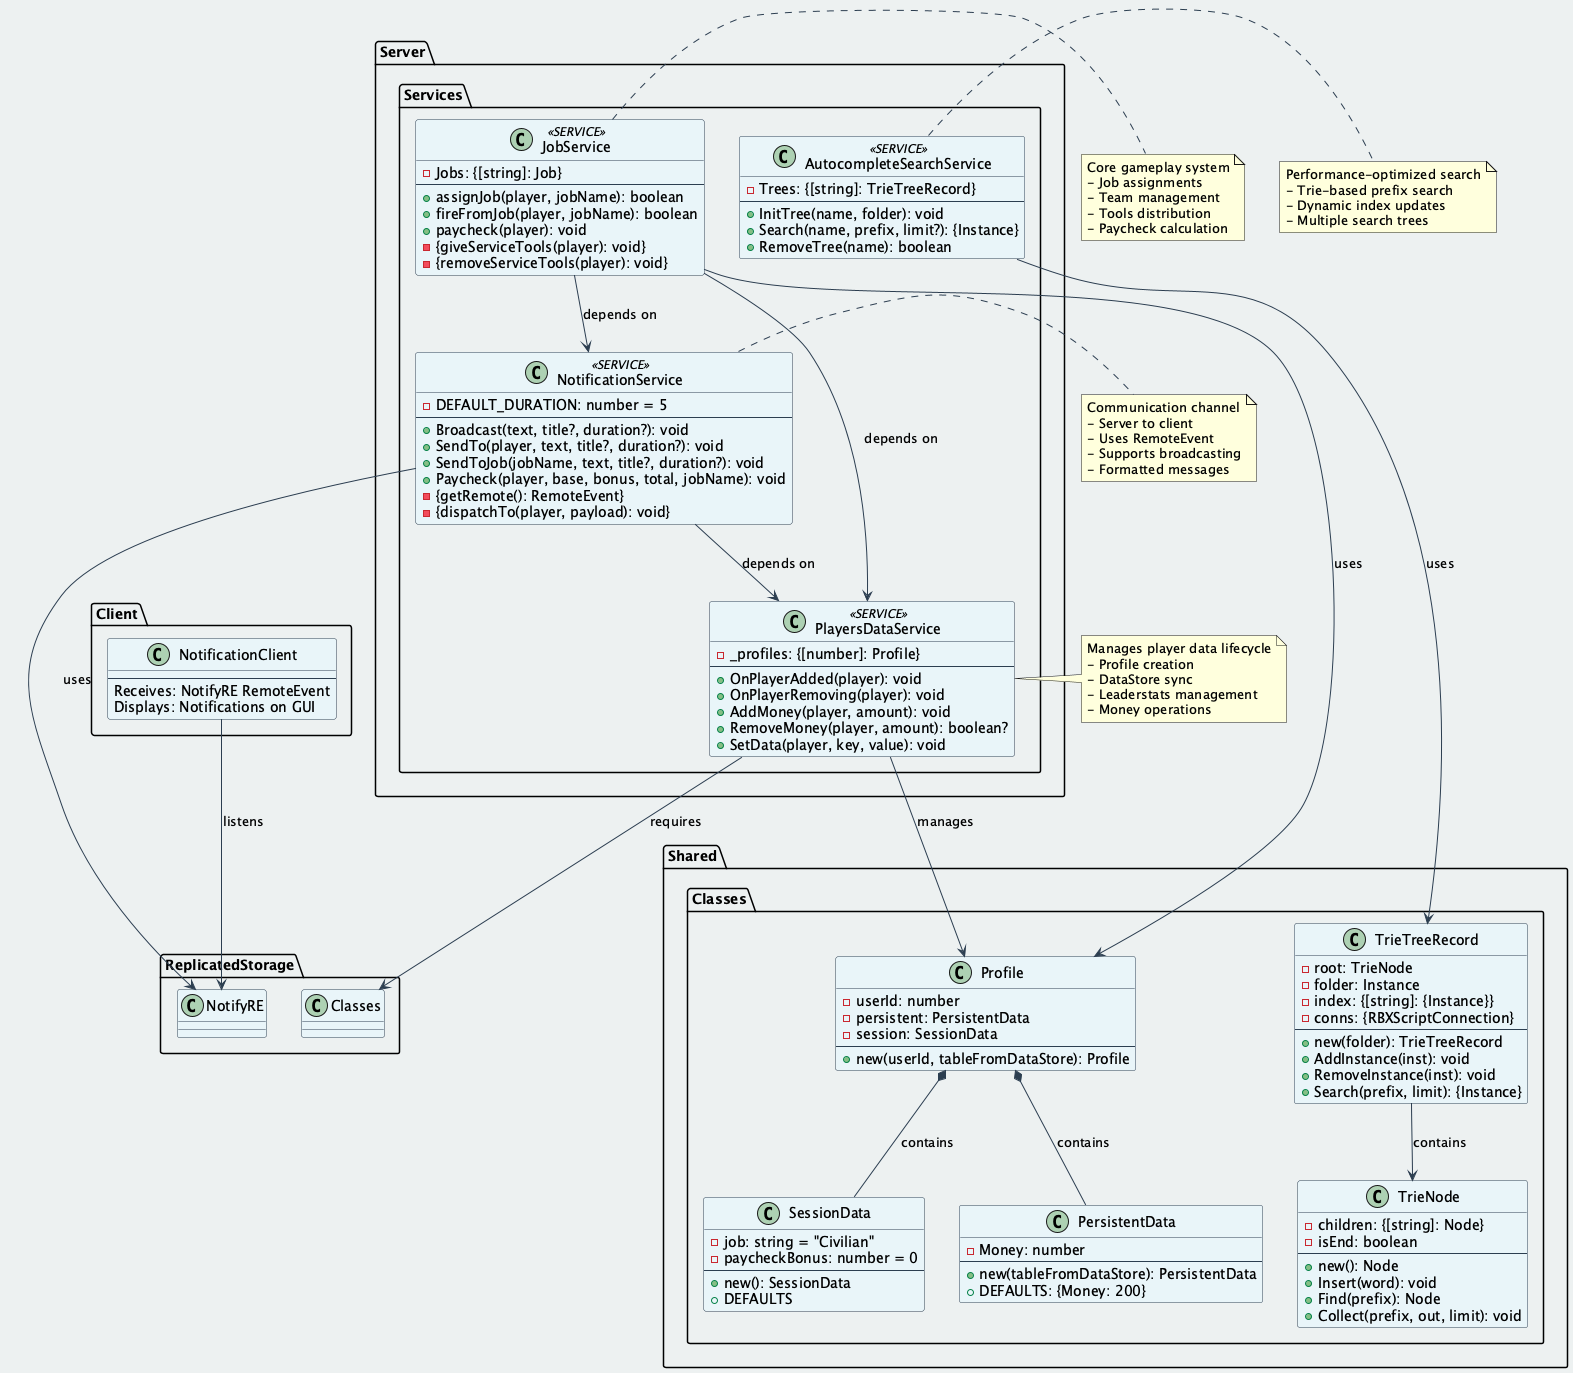

The diagram above was rendered by PlantUML. Its source (embedded in the PNG):
@startuml Civil_County_ClassDiagram
!define ACCENT_COLOR #3498db
!define PRIMARY_COLOR #2c3e50
!define CLASS_COLOR #e8f4f8
!define SERVICE_COLOR #fff3cd

skinparam backgroundColor #ecf0f1
skinparam classBorderColor PRIMARY_COLOR
skinparam classBackgroundColor CLASS_COLOR
skinparam arrowColor PRIMARY_COLOR

package "Shared.Classes" {
    class Profile {
        -userId: number
        -persistent: PersistentData
        -session: SessionData
        --
        +new(userId, tableFromDataStore): Profile
    }

    class PersistentData {
        -Money: number
        --
        +new(tableFromDataStore): PersistentData
        +DEFAULTS: {Money: 200}
    }

    class SessionData {
        -job: string = "Civilian"
        -paycheckBonus: number = 0
        --
        +new(): SessionData
        +DEFAULTS
    }

    class TrieNode {
        -children: {[string]: Node}
        -isEnd: boolean
        --
        +new(): Node
        +Insert(word): void
        +Find(prefix): Node
        +Collect(prefix, out, limit): void
    }

    class TrieTreeRecord {
        -root: TrieNode
        -folder: Instance
        -index: {[string]: {Instance}}
        -conns: {RBXScriptConnection}
        --
        +new(folder): TrieTreeRecord
        +AddInstance(inst): void
        +RemoveInstance(inst): void
        +Search(prefix, limit): {Instance}
    }
}

package "Server.Services" {
    class PlayersDataService <<SERVICE>> {
        -_profiles: {[number]: Profile}
        --
        +OnPlayerAdded(player): void
        +OnPlayerRemoving(player): void
        +AddMoney(player, amount): void
        +RemoveMoney(player, amount): boolean?
        +SetData(player, key, value): void
    }

    class JobService <<SERVICE>> {
        -Jobs: {[string]: Job}
        --
        +assignJob(player, jobName): boolean
        +fireFromJob(player, jobName): boolean
        +paycheck(player): void
        -{giveServiceTools(player): void}
        -{removeServiceTools(player): void}
    }

    class NotificationService <<SERVICE>> {
        -DEFAULT_DURATION: number = 5
        --
        +Broadcast(text, title?, duration?): void
        +SendTo(player, text, title?, duration?): void
        +SendToJob(jobName, text, title?, duration?): void
        +Paycheck(player, base, bonus, total, jobName): void
        -{getRemote(): RemoteEvent}
        -{dispatchTo(player, payload): void}
    }

    class AutocompleteSearchService <<SERVICE>> {
        -Trees: {[string]: TrieTreeRecord}
        --
        +InitTree(name, folder): void
        +Search(name, prefix, limit?): {Instance}
        +RemoveTree(name): boolean
    }
}

package "Client" {
    class NotificationClient {
        --
        Receives: NotifyRE RemoteEvent
        Displays: Notifications on GUI
    }
}

' Relationships
Profile *-- PersistentData : contains
Profile *-- SessionData : contains

PlayersDataService --> Profile : manages
PlayersDataService --> "ReplicatedStorage.Classes" : requires

JobService --> PlayersDataService : depends on
JobService --> NotificationService : depends on
JobService --> Profile : uses

NotificationService --> PlayersDataService : depends on
NotificationService --> "ReplicatedStorage.NotifyRE" : uses

AutocompleteSearchService --> TrieTreeRecord : uses
TrieTreeRecord --> TrieNode : contains

NotificationClient --> "ReplicatedStorage.NotifyRE" : listens

' Notes
note right of PlayersDataService
  Manages player data lifecycle
  - Profile creation
  - DataStore sync
  - Leaderstats management
  - Money operations
end note

note right of JobService
  Core gameplay system
  - Job assignments
  - Team management
  - Tools distribution
  - Paycheck calculation
end note

note right of NotificationService
  Communication channel
  - Server to client
  - Uses RemoteEvent
  - Supports broadcasting
  - Formatted messages
end note

note right of AutocompleteSearchService
  Performance-optimized search
  - Trie-based prefix search
  - Dynamic index updates
  - Multiple search trees
end note
@enduml